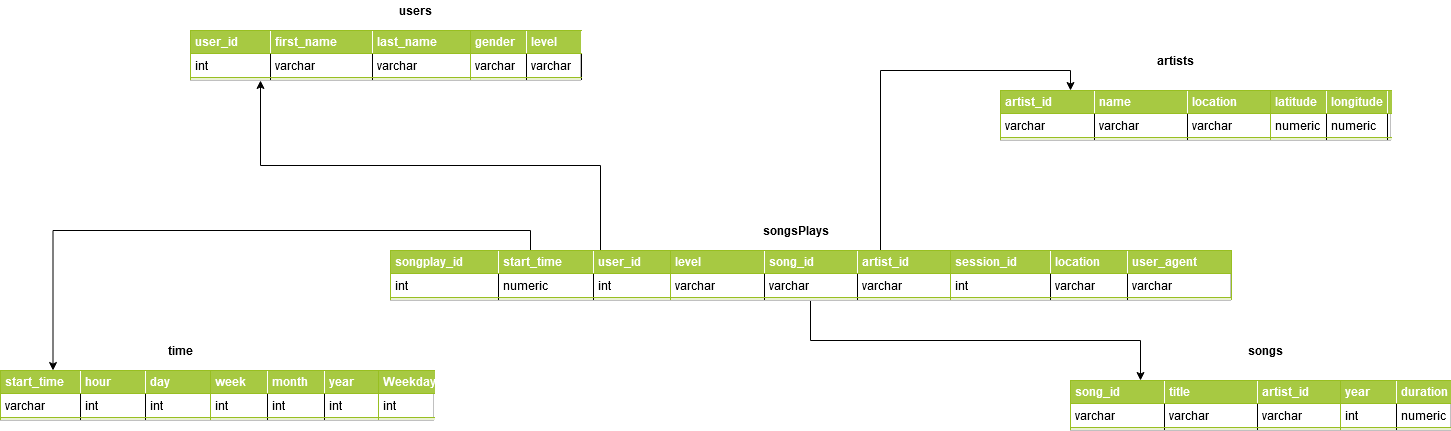

The diagram above was exported from draw.io. Its source (the exported page's mxGraphModel, read from the mxfile embedded in the PNG):
<mxGraphModel dx="2062" dy="1124" grid="1" gridSize="10" guides="1" tooltips="1" connect="1" arrows="1" fold="1" page="1" pageScale="1" pageWidth="850" pageHeight="1100" math="0" shadow="0">
  <root>
    <mxCell id="0" />
    <mxCell id="1" parent="0" />
    <mxCell id="2" style="edgeStyle=orthogonalEdgeStyle;rounded=0;orthogonalLoop=1;jettySize=auto;html=1;exitX=0.5;exitY=0;exitDx=0;exitDy=0;entryX=0.25;entryY=0;entryDx=0;entryDy=0;" edge="1" source="4" target="19" parent="1">
      <mxGeometry relative="1" as="geometry" />
    </mxCell>
    <mxCell id="3" style="edgeStyle=orthogonalEdgeStyle;rounded=0;orthogonalLoop=1;jettySize=auto;html=1;exitX=0.75;exitY=0;exitDx=0;exitDy=0;entryX=0.25;entryY=1;entryDx=0;entryDy=0;" edge="1" source="4" target="9" parent="1">
      <mxGeometry relative="1" as="geometry" />
    </mxCell>
    <mxCell id="4" value="&lt;table style=&quot;width: 100% ; height: 100% ; border-collapse: collapse&quot; width=&quot;100%&quot; cellpadding=&quot;4&quot; border=&quot;1&quot;&gt;&lt;tbody&gt;&lt;tr style=&quot;background-color: #a7c942 ; color: #ffffff ; border: 1px solid #98bf21&quot;&gt;&lt;th align=&quot;left&quot;&gt;songplay_id&lt;br&gt;&lt;/th&gt;&lt;th align=&quot;left&quot;&gt;start_time&lt;br&gt;&lt;/th&gt;&lt;th align=&quot;left&quot;&gt;user_id&lt;br&gt;&lt;/th&gt;&lt;/tr&gt;&lt;tr style=&quot;border: 1px solid #98bf21&quot;&gt;&lt;td&gt;int&lt;/td&gt;&lt;td&gt;numeric&lt;br&gt;&lt;/td&gt;&lt;td&gt;int&lt;br&gt;&lt;/td&gt;&lt;/tr&gt;&lt;tr style=&quot;background-color: #eaf2d3 ; border: 1px solid #98bf21&quot;&gt;&lt;td&gt;Value 4&lt;/td&gt;&lt;td&gt;Value 5&lt;/td&gt;&lt;td&gt;Value 6&lt;/td&gt;&lt;/tr&gt;&lt;tr style=&quot;border: 1px solid #98bf21&quot;&gt;&lt;td&gt;Value 7&lt;/td&gt;&lt;td&gt;Value 8&lt;/td&gt;&lt;td&gt;Value 9&lt;/td&gt;&lt;/tr&gt;&lt;tr style=&quot;background-color: #eaf2d3 ; border: 1px solid #98bf21&quot;&gt;&lt;td&gt;Value 10&lt;/td&gt;&lt;td&gt;Value 11&lt;/td&gt;&lt;td&gt;Value 12&lt;/td&gt;&lt;/tr&gt;&lt;/tbody&gt;&lt;/table&gt;" style="text;html=1;strokeColor=#c0c0c0;fillColor=#ffffff;overflow=fill;rounded=0;" vertex="1" parent="1">
      <mxGeometry x="450" y="560" width="280" height="50" as="geometry" />
    </mxCell>
    <mxCell id="5" style="edgeStyle=orthogonalEdgeStyle;rounded=0;orthogonalLoop=1;jettySize=auto;html=1;exitX=0.5;exitY=1;exitDx=0;exitDy=0;entryX=0.25;entryY=0;entryDx=0;entryDy=0;" edge="1" source="7" target="11" parent="1">
      <mxGeometry relative="1" as="geometry" />
    </mxCell>
    <mxCell id="6" style="edgeStyle=orthogonalEdgeStyle;rounded=0;orthogonalLoop=1;jettySize=auto;html=1;exitX=0.75;exitY=0;exitDx=0;exitDy=0;entryX=0.25;entryY=0;entryDx=0;entryDy=0;" edge="1" source="7" target="13" parent="1">
      <mxGeometry relative="1" as="geometry" />
    </mxCell>
    <mxCell id="7" value="&lt;table style=&quot;width: 100% ; height: 100% ; border-collapse: collapse&quot; width=&quot;100%&quot; cellpadding=&quot;4&quot; border=&quot;1&quot;&gt;&lt;tbody&gt;&lt;tr style=&quot;background-color: #a7c942 ; color: #ffffff ; border: 1px solid #98bf21&quot;&gt;&lt;th align=&quot;left&quot;&gt;level&lt;br&gt;&lt;/th&gt;&lt;th align=&quot;left&quot;&gt;song_id&lt;br&gt;&lt;/th&gt;&lt;th align=&quot;left&quot;&gt;artist_id&lt;br&gt;&lt;/th&gt;&lt;/tr&gt;&lt;tr style=&quot;border: 1px solid #98bf21&quot;&gt;&lt;td&gt;varchar&lt;br&gt;&lt;/td&gt;&lt;td&gt;varchar&lt;br&gt;&lt;/td&gt;&lt;td&gt;varchar&lt;br&gt;&lt;/td&gt;&lt;/tr&gt;&lt;tr style=&quot;background-color: #eaf2d3 ; border: 1px solid #98bf21&quot;&gt;&lt;td&gt;Value 4&lt;/td&gt;&lt;td&gt;Value 5&lt;/td&gt;&lt;td&gt;Value 6&lt;/td&gt;&lt;/tr&gt;&lt;tr style=&quot;border: 1px solid #98bf21&quot;&gt;&lt;td&gt;Value 7&lt;/td&gt;&lt;td&gt;Value 8&lt;/td&gt;&lt;td&gt;Value 9&lt;/td&gt;&lt;/tr&gt;&lt;tr style=&quot;background-color: #eaf2d3 ; border: 1px solid #98bf21&quot;&gt;&lt;td&gt;Value 10&lt;/td&gt;&lt;td&gt;Value 11&lt;/td&gt;&lt;td&gt;Value 12&lt;/td&gt;&lt;/tr&gt;&lt;/tbody&gt;&lt;/table&gt;" style="text;html=1;strokeColor=#c0c0c0;fillColor=#ffffff;overflow=fill;rounded=0;" vertex="1" parent="1">
      <mxGeometry x="730" y="560" width="280" height="50" as="geometry" />
    </mxCell>
    <mxCell id="8" value="&lt;table style=&quot;width: 100% ; height: 100% ; border-collapse: collapse&quot; width=&quot;100%&quot; cellpadding=&quot;4&quot; border=&quot;1&quot;&gt;&lt;tbody&gt;&lt;tr style=&quot;background-color: #a7c942 ; color: #ffffff ; border: 1px solid #98bf21&quot;&gt;&lt;th align=&quot;left&quot;&gt;session_id&lt;br&gt;&lt;/th&gt;&lt;th align=&quot;left&quot;&gt;location&lt;br&gt;&lt;/th&gt;&lt;th align=&quot;left&quot;&gt;user_agent&lt;br&gt;&lt;/th&gt;&lt;/tr&gt;&lt;tr style=&quot;border: 1px solid #98bf21&quot;&gt;&lt;td&gt;int&lt;br&gt;&lt;/td&gt;&lt;td&gt;varchar&lt;/td&gt;&lt;td&gt;varchar&lt;/td&gt;&lt;/tr&gt;&lt;tr style=&quot;background-color: #eaf2d3 ; border: 1px solid #98bf21&quot;&gt;&lt;td&gt;Value 4&lt;/td&gt;&lt;td&gt;Value 5&lt;/td&gt;&lt;td&gt;Value 6&lt;/td&gt;&lt;/tr&gt;&lt;tr style=&quot;border: 1px solid #98bf21&quot;&gt;&lt;td&gt;Value 7&lt;/td&gt;&lt;td&gt;Value 8&lt;/td&gt;&lt;td&gt;Value 9&lt;/td&gt;&lt;/tr&gt;&lt;tr style=&quot;background-color: #eaf2d3 ; border: 1px solid #98bf21&quot;&gt;&lt;td&gt;Value 10&lt;/td&gt;&lt;td&gt;Value 11&lt;/td&gt;&lt;td&gt;Value 12&lt;/td&gt;&lt;/tr&gt;&lt;/tbody&gt;&lt;/table&gt;" style="text;html=1;strokeColor=#c0c0c0;fillColor=#ffffff;overflow=fill;rounded=0;" vertex="1" parent="1">
      <mxGeometry x="1010" y="560" width="280" height="50" as="geometry" />
    </mxCell>
    <mxCell id="9" value="&lt;table style=&quot;width: 100% ; height: 100% ; border-collapse: collapse&quot; width=&quot;100%&quot; cellpadding=&quot;4&quot; border=&quot;1&quot;&gt;&lt;tbody&gt;&lt;tr style=&quot;background-color: #a7c942 ; color: #ffffff ; border: 1px solid #98bf21&quot;&gt;&lt;th align=&quot;left&quot;&gt;user_id&lt;br&gt;&lt;/th&gt;&lt;th align=&quot;left&quot;&gt;first_name&lt;br&gt;&lt;/th&gt;&lt;th align=&quot;left&quot;&gt;last_name&lt;br&gt;&lt;/th&gt;&lt;/tr&gt;&lt;tr style=&quot;border: 1px solid #98bf21&quot;&gt;&lt;td&gt;int&lt;br&gt;&lt;/td&gt;&lt;td&gt;varchar&lt;br&gt;&lt;/td&gt;&lt;td&gt;varchar&lt;br&gt;&lt;/td&gt;&lt;/tr&gt;&lt;tr style=&quot;background-color: #eaf2d3 ; border: 1px solid #98bf21&quot;&gt;&lt;td&gt;Value 4&lt;/td&gt;&lt;td&gt;Value 5&lt;/td&gt;&lt;td&gt;Value 6&lt;/td&gt;&lt;/tr&gt;&lt;tr style=&quot;border: 1px solid #98bf21&quot;&gt;&lt;td&gt;Value 7&lt;/td&gt;&lt;td&gt;Value 8&lt;/td&gt;&lt;td&gt;Value 9&lt;/td&gt;&lt;/tr&gt;&lt;tr style=&quot;background-color: #eaf2d3 ; border: 1px solid #98bf21&quot;&gt;&lt;td&gt;Value 10&lt;/td&gt;&lt;td&gt;Value 11&lt;/td&gt;&lt;td&gt;Value 12&lt;/td&gt;&lt;/tr&gt;&lt;/tbody&gt;&lt;/table&gt;" style="text;html=1;strokeColor=#c0c0c0;fillColor=#ffffff;overflow=fill;rounded=0;" vertex="1" parent="1">
      <mxGeometry x="250" y="340" width="280" height="50" as="geometry" />
    </mxCell>
    <mxCell id="10" value="&lt;table style=&quot;width: 100% ; height: 100% ; border-collapse: collapse&quot; width=&quot;100%&quot; cellpadding=&quot;4&quot; border=&quot;1&quot;&gt;&lt;tbody&gt;&lt;tr style=&quot;background-color: #a7c942 ; color: #ffffff ; border: 1px solid #98bf21&quot;&gt;&lt;th align=&quot;left&quot;&gt;gender&lt;br&gt;&lt;/th&gt;&lt;th align=&quot;left&quot;&gt;level&lt;br&gt;&lt;/th&gt;&lt;th align=&quot;left&quot;&gt;last_name&lt;br&gt;&lt;/th&gt;&lt;/tr&gt;&lt;tr style=&quot;border: 1px solid #98bf21&quot;&gt;&lt;td&gt;varchar&lt;/td&gt;&lt;td&gt;varchar&lt;br&gt;&lt;/td&gt;&lt;td&gt;int&lt;br&gt;&lt;/td&gt;&lt;/tr&gt;&lt;tr style=&quot;background-color: #eaf2d3 ; border: 1px solid #98bf21&quot;&gt;&lt;td&gt;Value 4&lt;/td&gt;&lt;td&gt;Value 5&lt;/td&gt;&lt;td&gt;Value 6&lt;/td&gt;&lt;/tr&gt;&lt;tr style=&quot;border: 1px solid #98bf21&quot;&gt;&lt;td&gt;Value 7&lt;/td&gt;&lt;td&gt;Value 8&lt;/td&gt;&lt;td&gt;Value 9&lt;/td&gt;&lt;/tr&gt;&lt;tr style=&quot;background-color: #eaf2d3 ; border: 1px solid #98bf21&quot;&gt;&lt;td&gt;Value 10&lt;/td&gt;&lt;td&gt;Value 11&lt;/td&gt;&lt;td&gt;Value 12&lt;/td&gt;&lt;/tr&gt;&lt;/tbody&gt;&lt;/table&gt;" style="text;html=1;strokeColor=#c0c0c0;fillColor=#ffffff;overflow=fill;rounded=0;" vertex="1" parent="1">
      <mxGeometry x="530" y="340" width="110" height="50" as="geometry" />
    </mxCell>
    <mxCell id="11" value="&lt;table style=&quot;width: 100% ; height: 100% ; border-collapse: collapse&quot; width=&quot;100%&quot; cellpadding=&quot;4&quot; border=&quot;1&quot;&gt;&lt;tbody&gt;&lt;tr style=&quot;background-color: #a7c942 ; color: #ffffff ; border: 1px solid #98bf21&quot;&gt;&lt;th align=&quot;left&quot;&gt;song_id&lt;br&gt;&lt;/th&gt;&lt;th align=&quot;left&quot;&gt;title&lt;br&gt;&lt;/th&gt;&lt;th align=&quot;left&quot;&gt;artist_id&lt;br&gt;&lt;/th&gt;&lt;/tr&gt;&lt;tr style=&quot;border: 1px solid #98bf21&quot;&gt;&lt;td&gt;varchar&lt;br&gt;&lt;/td&gt;&lt;td&gt;varchar&lt;br&gt;&lt;/td&gt;&lt;td&gt;varchar&lt;br&gt;&lt;/td&gt;&lt;/tr&gt;&lt;tr style=&quot;background-color: #eaf2d3 ; border: 1px solid #98bf21&quot;&gt;&lt;td&gt;Value 4&lt;/td&gt;&lt;td&gt;Value 5&lt;/td&gt;&lt;td&gt;Value 6&lt;/td&gt;&lt;/tr&gt;&lt;tr style=&quot;border: 1px solid #98bf21&quot;&gt;&lt;td&gt;Value 7&lt;/td&gt;&lt;td&gt;Value 8&lt;/td&gt;&lt;td&gt;Value 9&lt;/td&gt;&lt;/tr&gt;&lt;tr style=&quot;background-color: #eaf2d3 ; border: 1px solid #98bf21&quot;&gt;&lt;td&gt;Value 10&lt;/td&gt;&lt;td&gt;Value 11&lt;/td&gt;&lt;td&gt;Value 12&lt;/td&gt;&lt;/tr&gt;&lt;/tbody&gt;&lt;/table&gt;" style="text;html=1;strokeColor=#c0c0c0;fillColor=#ffffff;overflow=fill;rounded=0;" vertex="1" parent="1">
      <mxGeometry x="1130" y="690" width="280" height="50" as="geometry" />
    </mxCell>
    <mxCell id="12" value="&lt;table style=&quot;width: 100% ; height: 100% ; border-collapse: collapse&quot; width=&quot;100%&quot; cellpadding=&quot;4&quot; border=&quot;1&quot;&gt;&lt;tbody&gt;&lt;tr style=&quot;background-color: #a7c942 ; color: #ffffff ; border: 1px solid #98bf21&quot;&gt;&lt;th align=&quot;left&quot;&gt;year&lt;br&gt;&lt;/th&gt;&lt;th align=&quot;left&quot;&gt;duration&lt;br&gt;&lt;/th&gt;&lt;th align=&quot;left&quot;&gt;last_name&lt;br&gt;&lt;/th&gt;&lt;/tr&gt;&lt;tr style=&quot;border: 1px solid #98bf21&quot;&gt;&lt;td&gt;int&lt;/td&gt;&lt;td&gt;numeric&lt;br&gt;&lt;/td&gt;&lt;td&gt;int&lt;br&gt;&lt;/td&gt;&lt;/tr&gt;&lt;tr style=&quot;background-color: #eaf2d3 ; border: 1px solid #98bf21&quot;&gt;&lt;td&gt;Value 4&lt;/td&gt;&lt;td&gt;Value 5&lt;/td&gt;&lt;td&gt;Value 6&lt;/td&gt;&lt;/tr&gt;&lt;tr style=&quot;border: 1px solid #98bf21&quot;&gt;&lt;td&gt;Value 7&lt;/td&gt;&lt;td&gt;Value 8&lt;/td&gt;&lt;td&gt;Value 9&lt;/td&gt;&lt;/tr&gt;&lt;tr style=&quot;background-color: #eaf2d3 ; border: 1px solid #98bf21&quot;&gt;&lt;td&gt;Value 10&lt;/td&gt;&lt;td&gt;Value 11&lt;/td&gt;&lt;td&gt;Value 12&lt;/td&gt;&lt;/tr&gt;&lt;/tbody&gt;&lt;/table&gt;" style="text;html=1;strokeColor=#c0c0c0;fillColor=#ffffff;overflow=fill;rounded=0;" vertex="1" parent="1">
      <mxGeometry x="1400" y="690" width="110" height="50" as="geometry" />
    </mxCell>
    <mxCell id="13" value="&lt;table style=&quot;width: 100% ; height: 100% ; border-collapse: collapse&quot; width=&quot;100%&quot; cellpadding=&quot;4&quot; border=&quot;1&quot;&gt;&lt;tbody&gt;&lt;tr style=&quot;background-color: #a7c942 ; color: #ffffff ; border: 1px solid #98bf21&quot;&gt;&lt;th align=&quot;left&quot;&gt;artist_id&lt;br&gt;&lt;/th&gt;&lt;th align=&quot;left&quot;&gt;name&lt;br&gt;&lt;/th&gt;&lt;th align=&quot;left&quot;&gt;location&lt;br&gt;&lt;/th&gt;&lt;/tr&gt;&lt;tr style=&quot;border: 1px solid #98bf21&quot;&gt;&lt;td&gt;varchar&lt;br&gt;&lt;/td&gt;&lt;td&gt;varchar&lt;br&gt;&lt;/td&gt;&lt;td&gt;varchar&lt;br&gt;&lt;/td&gt;&lt;/tr&gt;&lt;tr style=&quot;background-color: #eaf2d3 ; border: 1px solid #98bf21&quot;&gt;&lt;td&gt;Value 4&lt;/td&gt;&lt;td&gt;Value 5&lt;/td&gt;&lt;td&gt;Value 6&lt;/td&gt;&lt;/tr&gt;&lt;tr style=&quot;border: 1px solid #98bf21&quot;&gt;&lt;td&gt;Value 7&lt;/td&gt;&lt;td&gt;Value 8&lt;/td&gt;&lt;td&gt;Value 9&lt;/td&gt;&lt;/tr&gt;&lt;tr style=&quot;background-color: #eaf2d3 ; border: 1px solid #98bf21&quot;&gt;&lt;td&gt;Value 10&lt;/td&gt;&lt;td&gt;Value 11&lt;/td&gt;&lt;td&gt;Value 12&lt;/td&gt;&lt;/tr&gt;&lt;/tbody&gt;&lt;/table&gt;" style="text;html=1;strokeColor=#c0c0c0;fillColor=#ffffff;overflow=fill;rounded=0;" vertex="1" parent="1">
      <mxGeometry x="1060" y="400" width="280" height="50" as="geometry" />
    </mxCell>
    <mxCell id="14" value="&lt;table style=&quot;width: 100% ; height: 100% ; border-collapse: collapse&quot; width=&quot;100%&quot; cellpadding=&quot;4&quot; border=&quot;1&quot;&gt;&lt;tbody&gt;&lt;tr style=&quot;background-color: #a7c942 ; color: #ffffff ; border: 1px solid #98bf21&quot;&gt;&lt;th align=&quot;left&quot;&gt;latitude&lt;br&gt;&lt;/th&gt;&lt;th align=&quot;left&quot;&gt;longitude&lt;br&gt;&lt;/th&gt;&lt;th align=&quot;left&quot;&gt;last_name&lt;br&gt;&lt;/th&gt;&lt;/tr&gt;&lt;tr style=&quot;border: 1px solid #98bf21&quot;&gt;&lt;td&gt;numeric&lt;/td&gt;&lt;td&gt;numeric&lt;br&gt;&lt;/td&gt;&lt;td&gt;int&lt;br&gt;&lt;/td&gt;&lt;/tr&gt;&lt;tr style=&quot;background-color: #eaf2d3 ; border: 1px solid #98bf21&quot;&gt;&lt;td&gt;Value 4&lt;/td&gt;&lt;td&gt;Value 5&lt;/td&gt;&lt;td&gt;Value 6&lt;/td&gt;&lt;/tr&gt;&lt;tr style=&quot;border: 1px solid #98bf21&quot;&gt;&lt;td&gt;Value 7&lt;/td&gt;&lt;td&gt;Value 8&lt;/td&gt;&lt;td&gt;Value 9&lt;/td&gt;&lt;/tr&gt;&lt;tr style=&quot;background-color: #eaf2d3 ; border: 1px solid #98bf21&quot;&gt;&lt;td&gt;Value 10&lt;/td&gt;&lt;td&gt;Value 11&lt;/td&gt;&lt;td&gt;Value 12&lt;/td&gt;&lt;/tr&gt;&lt;/tbody&gt;&lt;/table&gt;" style="text;html=1;strokeColor=#c0c0c0;fillColor=#ffffff;overflow=fill;rounded=0;" vertex="1" parent="1">
      <mxGeometry x="1330" y="400" width="120" height="50" as="geometry" />
    </mxCell>
    <mxCell id="15" value="songs" style="text;html=1;align=center;verticalAlign=middle;resizable=0;points=[];autosize=1;fontStyle=1" vertex="1" parent="1">
      <mxGeometry x="1300" y="650" width="50" height="20" as="geometry" />
    </mxCell>
    <mxCell id="16" value="users" style="text;html=1;align=center;verticalAlign=middle;resizable=0;points=[];autosize=1;fontStyle=1" vertex="1" parent="1">
      <mxGeometry x="450" y="310" width="50" height="20" as="geometry" />
    </mxCell>
    <mxCell id="17" value="songsPlays" style="text;html=1;align=center;verticalAlign=middle;resizable=0;points=[];autosize=1;fontStyle=1" vertex="1" parent="1">
      <mxGeometry x="815" y="530" width="80" height="20" as="geometry" />
    </mxCell>
    <mxCell id="18" value="artists" style="text;html=1;align=center;verticalAlign=middle;resizable=0;points=[];autosize=1;fontStyle=1" vertex="1" parent="1">
      <mxGeometry x="1210" y="360" width="50" height="20" as="geometry" />
    </mxCell>
    <mxCell id="19" value="&lt;table style=&quot;width: 100% ; height: 100% ; border-collapse: collapse&quot; width=&quot;100%&quot; cellpadding=&quot;4&quot; border=&quot;1&quot;&gt;&lt;tbody&gt;&lt;tr style=&quot;background-color: #a7c942 ; color: #ffffff ; border: 1px solid #98bf21&quot;&gt;&lt;th align=&quot;left&quot;&gt;start_time&lt;br&gt;&lt;/th&gt;&lt;th align=&quot;left&quot;&gt;hour&lt;br&gt;&lt;/th&gt;&lt;th align=&quot;left&quot;&gt;day&lt;br&gt;&lt;/th&gt;&lt;/tr&gt;&lt;tr style=&quot;border: 1px solid #98bf21&quot;&gt;&lt;td&gt;varchar&lt;br&gt;&lt;/td&gt;&lt;td&gt;int&lt;br&gt;&lt;/td&gt;&lt;td&gt;int&lt;br&gt;&lt;/td&gt;&lt;/tr&gt;&lt;tr style=&quot;background-color: #eaf2d3 ; border: 1px solid #98bf21&quot;&gt;&lt;td&gt;Value 4&lt;/td&gt;&lt;td&gt;Value 5&lt;/td&gt;&lt;td&gt;Value 6&lt;/td&gt;&lt;/tr&gt;&lt;tr style=&quot;border: 1px solid #98bf21&quot;&gt;&lt;td&gt;Value 7&lt;/td&gt;&lt;td&gt;Value 8&lt;/td&gt;&lt;td&gt;Value 9&lt;/td&gt;&lt;/tr&gt;&lt;tr style=&quot;background-color: #eaf2d3 ; border: 1px solid #98bf21&quot;&gt;&lt;td&gt;Value 10&lt;/td&gt;&lt;td&gt;Value 11&lt;/td&gt;&lt;td&gt;Value 12&lt;/td&gt;&lt;/tr&gt;&lt;/tbody&gt;&lt;/table&gt;" style="text;html=1;strokeColor=#c0c0c0;fillColor=#ffffff;overflow=fill;rounded=0;" vertex="1" parent="1">
      <mxGeometry x="60" y="680" width="210" height="50" as="geometry" />
    </mxCell>
    <mxCell id="20" value="&lt;table style=&quot;width: 100% ; height: 100% ; border-collapse: collapse&quot; width=&quot;100%&quot; cellpadding=&quot;4&quot; border=&quot;1&quot;&gt;&lt;tbody&gt;&lt;tr style=&quot;background-color: #a7c942 ; color: #ffffff ; border: 1px solid #98bf21&quot;&gt;&lt;th align=&quot;left&quot;&gt;week&lt;br&gt;&lt;/th&gt;&lt;th align=&quot;left&quot;&gt;month&lt;br&gt;&lt;/th&gt;&lt;th align=&quot;left&quot;&gt;year&lt;br&gt;&lt;/th&gt;&lt;/tr&gt;&lt;tr style=&quot;border: 1px solid #98bf21&quot;&gt;&lt;td&gt;int&lt;/td&gt;&lt;td&gt;int&lt;br&gt;&lt;/td&gt;&lt;td&gt;int&lt;br&gt;&lt;/td&gt;&lt;/tr&gt;&lt;tr style=&quot;background-color: #eaf2d3 ; border: 1px solid #98bf21&quot;&gt;&lt;td&gt;Value 4&lt;/td&gt;&lt;td&gt;Value 5&lt;/td&gt;&lt;td&gt;Value 6&lt;/td&gt;&lt;/tr&gt;&lt;tr style=&quot;border: 1px solid #98bf21&quot;&gt;&lt;td&gt;Value 7&lt;/td&gt;&lt;td&gt;Value 8&lt;/td&gt;&lt;td&gt;Value 9&lt;/td&gt;&lt;/tr&gt;&lt;tr style=&quot;background-color: #eaf2d3 ; border: 1px solid #98bf21&quot;&gt;&lt;td&gt;Value 10&lt;/td&gt;&lt;td&gt;Value 11&lt;/td&gt;&lt;td&gt;Value 12&lt;/td&gt;&lt;/tr&gt;&lt;/tbody&gt;&lt;/table&gt;" style="text;html=1;strokeColor=#c0c0c0;fillColor=#ffffff;overflow=fill;rounded=0;" vertex="1" parent="1">
      <mxGeometry x="270" y="680" width="170" height="50" as="geometry" />
    </mxCell>
    <mxCell id="21" value="time" style="text;html=1;align=center;verticalAlign=middle;resizable=0;points=[];autosize=1;fontStyle=1" vertex="1" parent="1">
      <mxGeometry x="220" y="650" width="40" height="20" as="geometry" />
    </mxCell>
    <mxCell id="22" value="&lt;table style=&quot;width: 100% ; height: 100% ; border-collapse: collapse&quot; width=&quot;100%&quot; cellpadding=&quot;4&quot; border=&quot;1&quot;&gt;&lt;tbody&gt;&lt;tr style=&quot;background-color: #a7c942 ; color: #ffffff ; border: 1px solid #98bf21&quot;&gt;&lt;th align=&quot;left&quot;&gt;Weekday&lt;br&gt;&lt;/th&gt;&lt;th align=&quot;left&quot;&gt;month&lt;br&gt;&lt;/th&gt;&lt;th align=&quot;left&quot;&gt;year&lt;br&gt;&lt;/th&gt;&lt;/tr&gt;&lt;tr style=&quot;border: 1px solid #98bf21&quot;&gt;&lt;td&gt;int&lt;/td&gt;&lt;td&gt;numeric&lt;br&gt;&lt;/td&gt;&lt;td&gt;int&lt;br&gt;&lt;/td&gt;&lt;/tr&gt;&lt;tr style=&quot;background-color: #eaf2d3 ; border: 1px solid #98bf21&quot;&gt;&lt;td&gt;Value 4&lt;/td&gt;&lt;td&gt;Value 5&lt;/td&gt;&lt;td&gt;Value 6&lt;/td&gt;&lt;/tr&gt;&lt;tr style=&quot;border: 1px solid #98bf21&quot;&gt;&lt;td&gt;Value 7&lt;/td&gt;&lt;td&gt;Value 8&lt;/td&gt;&lt;td&gt;Value 9&lt;/td&gt;&lt;/tr&gt;&lt;tr style=&quot;background-color: #eaf2d3 ; border: 1px solid #98bf21&quot;&gt;&lt;td&gt;Value 10&lt;/td&gt;&lt;td&gt;Value 11&lt;/td&gt;&lt;td&gt;Value 12&lt;/td&gt;&lt;/tr&gt;&lt;/tbody&gt;&lt;/table&gt;" style="text;html=1;strokeColor=#c0c0c0;fillColor=#ffffff;overflow=fill;rounded=0;" vertex="1" parent="1">
      <mxGeometry x="438" y="680" width="55" height="50" as="geometry" />
    </mxCell>
  </root>
</mxGraphModel>